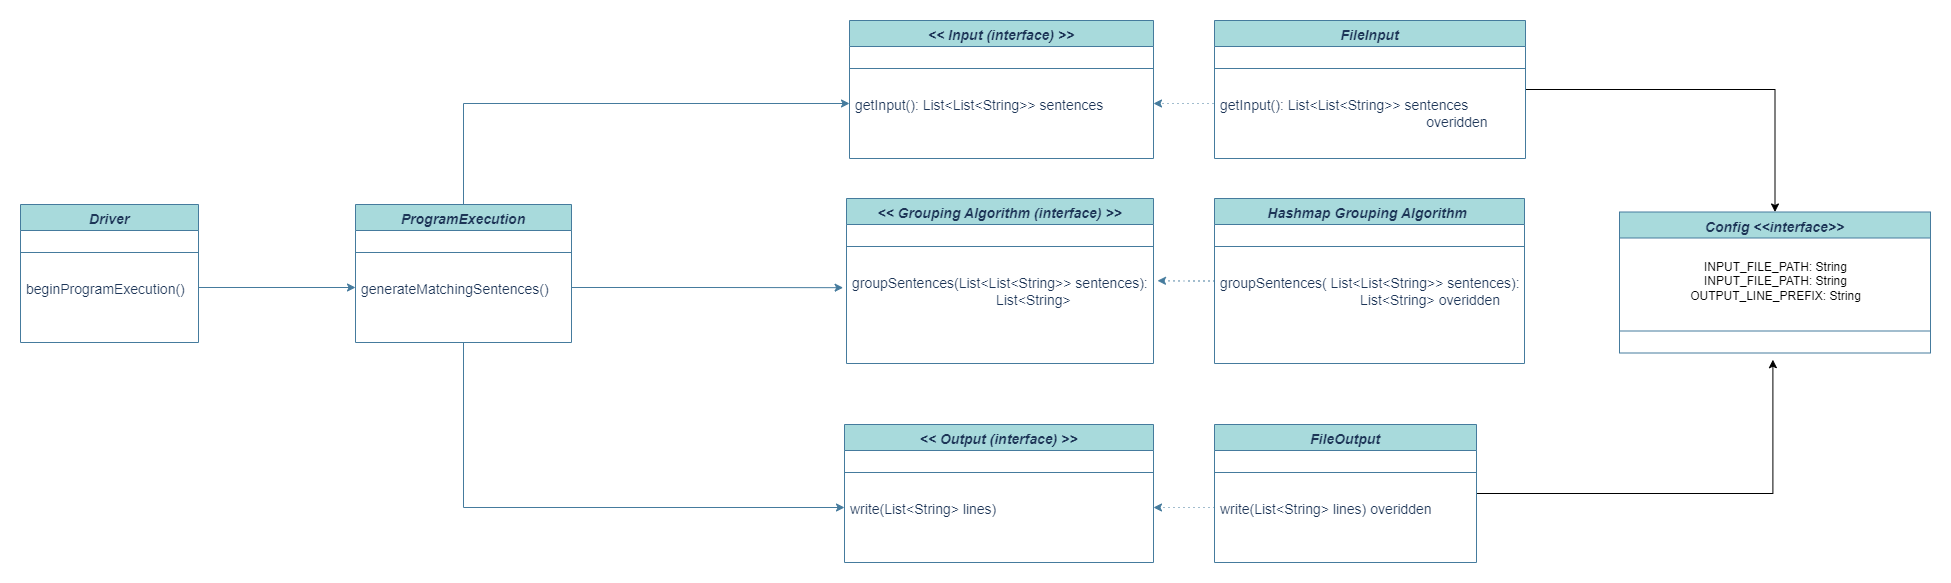

The diagram above was exported from draw.io. Its source (the exported page's mxGraphModel, read from the mxfile embedded in the PNG):
<mxGraphModel dx="2950" dy="515" grid="0" gridSize="10" guides="1" tooltips="1" connect="1" arrows="1" fold="1" page="1" pageScale="1" pageWidth="1900" pageHeight="1600" math="0" shadow="0">
  <root>
    <mxCell id="WIyWlLk6GJQsqaUBKTNV-0" />
    <mxCell id="WIyWlLk6GJQsqaUBKTNV-1" parent="WIyWlLk6GJQsqaUBKTNV-0" />
    <mxCell id="zkfFHV4jXpPFQw0GAbJ--0" value="Driver&#10;" style="swimlane;fontStyle=3;align=center;verticalAlign=top;childLayout=stackLayout;horizontal=1;startSize=26;horizontalStack=0;resizeParent=1;resizeLast=0;collapsible=1;marginBottom=0;rounded=0;shadow=0;strokeWidth=1;labelBackgroundColor=none;fillColor=#A8DADC;strokeColor=#457B9D;fontColor=#1D3557;fontSize=14;" parent="WIyWlLk6GJQsqaUBKTNV-1" vertex="1">
      <mxGeometry x="-76" y="543" width="178" height="138" as="geometry">
        <mxRectangle x="230" y="140" width="160" height="26" as="alternateBounds" />
      </mxGeometry>
    </mxCell>
    <mxCell id="zkfFHV4jXpPFQw0GAbJ--4" value="" style="line;html=1;strokeWidth=1;align=left;verticalAlign=middle;spacingTop=-1;spacingLeft=3;spacingRight=3;rotatable=0;labelPosition=right;points=[];portConstraint=eastwest;labelBackgroundColor=none;fillColor=#A8DADC;strokeColor=#457B9D;fontColor=#1D3557;" parent="zkfFHV4jXpPFQw0GAbJ--0" vertex="1">
      <mxGeometry y="26" width="178" height="44" as="geometry" />
    </mxCell>
    <mxCell id="zkfFHV4jXpPFQw0GAbJ--5" value="beginProgramExecution()" style="text;align=left;verticalAlign=top;spacingLeft=4;spacingRight=4;overflow=hidden;rotatable=0;points=[[0,0.5],[1,0.5]];portConstraint=eastwest;labelBackgroundColor=none;fontColor=#1D3557;fontSize=14;" parent="zkfFHV4jXpPFQw0GAbJ--0" vertex="1">
      <mxGeometry y="70" width="178" height="26" as="geometry" />
    </mxCell>
    <mxCell id="2AFw0YwEgwHMEvHhC8kW-23" style="edgeStyle=orthogonalEdgeStyle;rounded=0;orthogonalLoop=1;jettySize=auto;html=1;entryX=0;entryY=0.5;entryDx=0;entryDy=0;strokeColor=#457B9D;fontSize=14;fontColor=#1D3557;fillColor=#A8DADC;" parent="WIyWlLk6GJQsqaUBKTNV-1" source="2AFw0YwEgwHMEvHhC8kW-0" target="2AFw0YwEgwHMEvHhC8kW-5" edge="1">
      <mxGeometry relative="1" as="geometry" />
    </mxCell>
    <mxCell id="2AFw0YwEgwHMEvHhC8kW-26" style="edgeStyle=orthogonalEdgeStyle;rounded=0;orthogonalLoop=1;jettySize=auto;html=1;entryX=0;entryY=0.5;entryDx=0;entryDy=0;strokeColor=#457B9D;fontSize=14;fontColor=#1D3557;fillColor=#A8DADC;" parent="WIyWlLk6GJQsqaUBKTNV-1" source="2AFw0YwEgwHMEvHhC8kW-0" target="2AFw0YwEgwHMEvHhC8kW-11" edge="1">
      <mxGeometry relative="1" as="geometry" />
    </mxCell>
    <mxCell id="2AFw0YwEgwHMEvHhC8kW-0" value="ProgramExecution" style="swimlane;fontStyle=3;align=center;verticalAlign=top;childLayout=stackLayout;horizontal=1;startSize=26;horizontalStack=0;resizeParent=1;resizeLast=0;collapsible=1;marginBottom=0;rounded=0;shadow=0;strokeWidth=1;labelBackgroundColor=none;fillColor=#A8DADC;strokeColor=#457B9D;fontColor=#1D3557;fontSize=14;" parent="WIyWlLk6GJQsqaUBKTNV-1" vertex="1">
      <mxGeometry x="259" y="543" width="216" height="138" as="geometry">
        <mxRectangle x="230" y="140" width="160" height="26" as="alternateBounds" />
      </mxGeometry>
    </mxCell>
    <mxCell id="2AFw0YwEgwHMEvHhC8kW-1" value="" style="line;html=1;strokeWidth=1;align=left;verticalAlign=middle;spacingTop=-1;spacingLeft=3;spacingRight=3;rotatable=0;labelPosition=right;points=[];portConstraint=eastwest;labelBackgroundColor=none;fillColor=#A8DADC;strokeColor=#457B9D;fontColor=#1D3557;" parent="2AFw0YwEgwHMEvHhC8kW-0" vertex="1">
      <mxGeometry y="26" width="216" height="44" as="geometry" />
    </mxCell>
    <mxCell id="2AFw0YwEgwHMEvHhC8kW-2" value="generateMatchingSentences()" style="text;align=left;verticalAlign=top;spacingLeft=4;spacingRight=4;overflow=hidden;rotatable=0;points=[[0,0.5],[1,0.5]];portConstraint=eastwest;labelBackgroundColor=none;fontColor=#1D3557;fontSize=14;" parent="2AFw0YwEgwHMEvHhC8kW-0" vertex="1">
      <mxGeometry y="70" width="216" height="26" as="geometry" />
    </mxCell>
    <mxCell id="2AFw0YwEgwHMEvHhC8kW-3" value="&lt;&lt; Input (interface) &gt;&gt;" style="swimlane;fontStyle=3;align=center;verticalAlign=top;childLayout=stackLayout;horizontal=1;startSize=26;horizontalStack=0;resizeParent=1;resizeLast=0;collapsible=1;marginBottom=0;rounded=0;shadow=0;strokeWidth=1;labelBackgroundColor=none;fillColor=#A8DADC;strokeColor=#457B9D;fontColor=#1D3557;fontSize=14;" parent="WIyWlLk6GJQsqaUBKTNV-1" vertex="1">
      <mxGeometry x="753" y="359" width="304" height="138" as="geometry">
        <mxRectangle x="230" y="140" width="160" height="26" as="alternateBounds" />
      </mxGeometry>
    </mxCell>
    <mxCell id="2AFw0YwEgwHMEvHhC8kW-4" value="" style="line;html=1;strokeWidth=1;align=left;verticalAlign=middle;spacingTop=-1;spacingLeft=3;spacingRight=3;rotatable=0;labelPosition=right;points=[];portConstraint=eastwest;labelBackgroundColor=none;fillColor=#A8DADC;strokeColor=#457B9D;fontColor=#1D3557;" parent="2AFw0YwEgwHMEvHhC8kW-3" vertex="1">
      <mxGeometry y="26" width="304" height="44" as="geometry" />
    </mxCell>
    <mxCell id="2AFw0YwEgwHMEvHhC8kW-5" value="getInput(): List&lt;List&lt;String&gt;&gt; sentences" style="text;align=left;verticalAlign=top;spacingLeft=4;spacingRight=4;overflow=hidden;rotatable=0;points=[[0,0.5],[1,0.5]];portConstraint=eastwest;labelBackgroundColor=none;fontColor=#1D3557;fontSize=14;" parent="2AFw0YwEgwHMEvHhC8kW-3" vertex="1">
      <mxGeometry y="70" width="304" height="26" as="geometry" />
    </mxCell>
    <mxCell id="2AFw0YwEgwHMEvHhC8kW-6" value="&lt;&lt; Grouping Algorithm (interface) &gt;&gt;" style="swimlane;fontStyle=3;align=center;verticalAlign=top;childLayout=stackLayout;horizontal=1;startSize=26;horizontalStack=0;resizeParent=1;resizeLast=0;collapsible=1;marginBottom=0;rounded=0;shadow=0;strokeWidth=1;labelBackgroundColor=none;fillColor=#A8DADC;strokeColor=#457B9D;fontColor=#1D3557;fontSize=14;" parent="WIyWlLk6GJQsqaUBKTNV-1" vertex="1">
      <mxGeometry x="750" y="537" width="307" height="165" as="geometry">
        <mxRectangle x="230" y="140" width="160" height="26" as="alternateBounds" />
      </mxGeometry>
    </mxCell>
    <mxCell id="2AFw0YwEgwHMEvHhC8kW-7" value="" style="line;html=1;strokeWidth=1;align=left;verticalAlign=middle;spacingTop=-1;spacingLeft=3;spacingRight=3;rotatable=0;labelPosition=right;points=[];portConstraint=eastwest;labelBackgroundColor=none;fillColor=#A8DADC;strokeColor=#457B9D;fontColor=#1D3557;" parent="2AFw0YwEgwHMEvHhC8kW-6" vertex="1">
      <mxGeometry y="26" width="307" height="44" as="geometry" />
    </mxCell>
    <mxCell id="2AFw0YwEgwHMEvHhC8kW-8" value="groupSentences(List&lt;List&lt;String&gt;&gt; sentences): &#10;                                     List&lt;String&gt;" style="text;align=left;verticalAlign=top;spacingLeft=4;spacingRight=4;overflow=hidden;rotatable=0;points=[[0,0.5],[1,0.5]];portConstraint=eastwest;labelBackgroundColor=none;fontColor=#1D3557;fontSize=14;" parent="2AFw0YwEgwHMEvHhC8kW-6" vertex="1">
      <mxGeometry y="70" width="307" height="52" as="geometry" />
    </mxCell>
    <mxCell id="2AFw0YwEgwHMEvHhC8kW-9" value="&lt;&lt; Output (interface) &gt;&gt;" style="swimlane;fontStyle=3;align=center;verticalAlign=top;childLayout=stackLayout;horizontal=1;startSize=26;horizontalStack=0;resizeParent=1;resizeLast=0;collapsible=1;marginBottom=0;rounded=0;shadow=0;strokeWidth=1;labelBackgroundColor=none;fillColor=#A8DADC;strokeColor=#457B9D;fontColor=#1D3557;fontSize=14;" parent="WIyWlLk6GJQsqaUBKTNV-1" vertex="1">
      <mxGeometry x="748" y="763" width="309" height="138" as="geometry">
        <mxRectangle x="230" y="140" width="160" height="26" as="alternateBounds" />
      </mxGeometry>
    </mxCell>
    <mxCell id="2AFw0YwEgwHMEvHhC8kW-10" value="" style="line;html=1;strokeWidth=1;align=left;verticalAlign=middle;spacingTop=-1;spacingLeft=3;spacingRight=3;rotatable=0;labelPosition=right;points=[];portConstraint=eastwest;labelBackgroundColor=none;fillColor=#A8DADC;strokeColor=#457B9D;fontColor=#1D3557;" parent="2AFw0YwEgwHMEvHhC8kW-9" vertex="1">
      <mxGeometry y="26" width="309" height="44" as="geometry" />
    </mxCell>
    <mxCell id="2AFw0YwEgwHMEvHhC8kW-11" value="write(List&lt;String&gt; lines)" style="text;align=left;verticalAlign=top;spacingLeft=4;spacingRight=4;overflow=hidden;rotatable=0;points=[[0,0.5],[1,0.5]];portConstraint=eastwest;labelBackgroundColor=none;fontColor=#1D3557;fontSize=14;" parent="2AFw0YwEgwHMEvHhC8kW-9" vertex="1">
      <mxGeometry y="70" width="309" height="26" as="geometry" />
    </mxCell>
    <mxCell id="2AFw0YwEgwHMEvHhC8kW-27" style="edgeStyle=orthogonalEdgeStyle;rounded=0;orthogonalLoop=1;jettySize=auto;html=1;entryX=1;entryY=0.5;entryDx=0;entryDy=0;strokeColor=#457B9D;fontSize=14;fontColor=#1D3557;fillColor=#A8DADC;dashed=1;dashPattern=1 4;strokeWidth=1;exitX=0;exitY=0.5;exitDx=0;exitDy=0;" parent="WIyWlLk6GJQsqaUBKTNV-1" source="2AFw0YwEgwHMEvHhC8kW-14" target="2AFw0YwEgwHMEvHhC8kW-5" edge="1">
      <mxGeometry relative="1" as="geometry">
        <Array as="points">
          <mxPoint x="1118" y="442" />
        </Array>
      </mxGeometry>
    </mxCell>
    <mxCell id="qVfJcYZrbNWeJcJ-QzWO-8" style="edgeStyle=orthogonalEdgeStyle;rounded=0;orthogonalLoop=1;jettySize=auto;html=1;entryX=0.5;entryY=0;entryDx=0;entryDy=0;fontSize=13;" edge="1" parent="WIyWlLk6GJQsqaUBKTNV-1" source="2AFw0YwEgwHMEvHhC8kW-12" target="qVfJcYZrbNWeJcJ-QzWO-4">
      <mxGeometry relative="1" as="geometry" />
    </mxCell>
    <mxCell id="2AFw0YwEgwHMEvHhC8kW-12" value="FileInput" style="swimlane;fontStyle=3;align=center;verticalAlign=top;childLayout=stackLayout;horizontal=1;startSize=26;horizontalStack=0;resizeParent=1;resizeLast=0;collapsible=1;marginBottom=0;rounded=0;shadow=0;strokeWidth=1;labelBackgroundColor=none;fillColor=#A8DADC;strokeColor=#457B9D;fontColor=#1D3557;fontSize=14;" parent="WIyWlLk6GJQsqaUBKTNV-1" vertex="1">
      <mxGeometry x="1118" y="359" width="311" height="138" as="geometry">
        <mxRectangle x="230" y="140" width="160" height="26" as="alternateBounds" />
      </mxGeometry>
    </mxCell>
    <mxCell id="2AFw0YwEgwHMEvHhC8kW-13" value="" style="line;html=1;strokeWidth=1;align=left;verticalAlign=middle;spacingTop=-1;spacingLeft=3;spacingRight=3;rotatable=0;labelPosition=right;points=[];portConstraint=eastwest;labelBackgroundColor=none;fillColor=#A8DADC;strokeColor=#457B9D;fontColor=#1D3557;" parent="2AFw0YwEgwHMEvHhC8kW-12" vertex="1">
      <mxGeometry y="26" width="311" height="44" as="geometry" />
    </mxCell>
    <mxCell id="2AFw0YwEgwHMEvHhC8kW-14" value="getInput(): List&lt;List&lt;String&gt;&gt; sentences&#10;                                                     overidden  " style="text;align=left;verticalAlign=top;spacingLeft=4;spacingRight=4;overflow=hidden;rotatable=0;points=[[0,0.5],[1,0.5]];portConstraint=eastwest;labelBackgroundColor=none;fontColor=#1D3557;fontSize=14;" parent="2AFw0YwEgwHMEvHhC8kW-12" vertex="1">
      <mxGeometry y="70" width="311" height="44" as="geometry" />
    </mxCell>
    <mxCell id="qVfJcYZrbNWeJcJ-QzWO-9" style="edgeStyle=orthogonalEdgeStyle;rounded=0;orthogonalLoop=1;jettySize=auto;html=1;fontSize=13;" edge="1" parent="WIyWlLk6GJQsqaUBKTNV-1" source="2AFw0YwEgwHMEvHhC8kW-15">
      <mxGeometry relative="1" as="geometry">
        <mxPoint x="1676.4000244140625" y="698.2000427246094" as="targetPoint" />
      </mxGeometry>
    </mxCell>
    <mxCell id="2AFw0YwEgwHMEvHhC8kW-15" value="FileOutput" style="swimlane;fontStyle=3;align=center;verticalAlign=top;childLayout=stackLayout;horizontal=1;startSize=26;horizontalStack=0;resizeParent=1;resizeLast=0;collapsible=1;marginBottom=0;rounded=0;shadow=0;strokeWidth=1;labelBackgroundColor=none;fillColor=#A8DADC;strokeColor=#457B9D;fontColor=#1D3557;fontSize=14;" parent="WIyWlLk6GJQsqaUBKTNV-1" vertex="1">
      <mxGeometry x="1118" y="763" width="262" height="138" as="geometry">
        <mxRectangle x="230" y="140" width="160" height="26" as="alternateBounds" />
      </mxGeometry>
    </mxCell>
    <mxCell id="2AFw0YwEgwHMEvHhC8kW-16" value="" style="line;html=1;strokeWidth=1;align=left;verticalAlign=middle;spacingTop=-1;spacingLeft=3;spacingRight=3;rotatable=0;labelPosition=right;points=[];portConstraint=eastwest;labelBackgroundColor=none;fillColor=#A8DADC;strokeColor=#457B9D;fontColor=#1D3557;" parent="2AFw0YwEgwHMEvHhC8kW-15" vertex="1">
      <mxGeometry y="26" width="262" height="44" as="geometry" />
    </mxCell>
    <mxCell id="2AFw0YwEgwHMEvHhC8kW-22" value="write(List&lt;String&gt; lines) overidden" style="text;align=left;verticalAlign=top;spacingLeft=4;spacingRight=4;overflow=hidden;rotatable=0;points=[[0,0.5],[1,0.5]];portConstraint=eastwest;labelBackgroundColor=none;fontColor=#1D3557;fontSize=14;" parent="2AFw0YwEgwHMEvHhC8kW-15" vertex="1">
      <mxGeometry y="70" width="262" height="26" as="geometry" />
    </mxCell>
    <mxCell id="2AFw0YwEgwHMEvHhC8kW-28" style="edgeStyle=orthogonalEdgeStyle;rounded=0;orthogonalLoop=1;jettySize=auto;html=1;entryX=1.013;entryY=0.235;entryDx=0;entryDy=0;entryPerimeter=0;dashed=1;dashPattern=1 4;strokeColor=#457B9D;strokeWidth=1;fontSize=14;fontColor=#1D3557;fillColor=#A8DADC;" parent="WIyWlLk6GJQsqaUBKTNV-1" source="2AFw0YwEgwHMEvHhC8kW-18" target="2AFw0YwEgwHMEvHhC8kW-8" edge="1">
      <mxGeometry relative="1" as="geometry" />
    </mxCell>
    <mxCell id="2AFw0YwEgwHMEvHhC8kW-18" value="Hashmap Grouping Algorithm " style="swimlane;fontStyle=3;align=center;verticalAlign=top;childLayout=stackLayout;horizontal=1;startSize=26;horizontalStack=0;resizeParent=1;resizeLast=0;collapsible=1;marginBottom=0;rounded=0;shadow=0;strokeWidth=1;labelBackgroundColor=none;fillColor=#A8DADC;strokeColor=#457B9D;fontColor=#1D3557;fontSize=14;" parent="WIyWlLk6GJQsqaUBKTNV-1" vertex="1">
      <mxGeometry x="1118" y="537" width="310" height="165" as="geometry">
        <mxRectangle x="230" y="140" width="160" height="26" as="alternateBounds" />
      </mxGeometry>
    </mxCell>
    <mxCell id="2AFw0YwEgwHMEvHhC8kW-19" value="" style="line;html=1;strokeWidth=1;align=left;verticalAlign=middle;spacingTop=-1;spacingLeft=3;spacingRight=3;rotatable=0;labelPosition=right;points=[];portConstraint=eastwest;labelBackgroundColor=none;fillColor=#A8DADC;strokeColor=#457B9D;fontColor=#1D3557;" parent="2AFw0YwEgwHMEvHhC8kW-18" vertex="1">
      <mxGeometry y="26" width="310" height="44" as="geometry" />
    </mxCell>
    <mxCell id="2AFw0YwEgwHMEvHhC8kW-21" value="groupSentences( List&lt;List&lt;String&gt;&gt; sentences): &#10;                                    List&lt;String&gt; overidden" style="text;align=left;verticalAlign=top;spacingLeft=4;spacingRight=4;overflow=hidden;rotatable=0;points=[[0,0.5],[1,0.5]];portConstraint=eastwest;labelBackgroundColor=none;fontColor=#1D3557;fontSize=14;fontStyle=0" parent="2AFw0YwEgwHMEvHhC8kW-18" vertex="1">
      <mxGeometry y="70" width="310" height="52" as="geometry" />
    </mxCell>
    <mxCell id="2AFw0YwEgwHMEvHhC8kW-24" style="edgeStyle=orthogonalEdgeStyle;rounded=0;orthogonalLoop=1;jettySize=auto;html=1;exitX=1;exitY=0.5;exitDx=0;exitDy=0;entryX=-0.011;entryY=0.369;entryDx=0;entryDy=0;entryPerimeter=0;strokeColor=#457B9D;fontSize=14;fontColor=#1D3557;fillColor=#A8DADC;" parent="WIyWlLk6GJQsqaUBKTNV-1" source="2AFw0YwEgwHMEvHhC8kW-2" target="2AFw0YwEgwHMEvHhC8kW-8" edge="1">
      <mxGeometry relative="1" as="geometry" />
    </mxCell>
    <mxCell id="2AFw0YwEgwHMEvHhC8kW-30" style="edgeStyle=orthogonalEdgeStyle;rounded=0;orthogonalLoop=1;jettySize=auto;html=1;entryX=1;entryY=0.5;entryDx=0;entryDy=0;dashed=1;dashPattern=1 4;strokeColor=#457B9D;strokeWidth=1;fontSize=14;fontColor=#1D3557;fillColor=#A8DADC;" parent="WIyWlLk6GJQsqaUBKTNV-1" source="2AFw0YwEgwHMEvHhC8kW-22" target="2AFw0YwEgwHMEvHhC8kW-11" edge="1">
      <mxGeometry relative="1" as="geometry" />
    </mxCell>
    <mxCell id="2AFw0YwEgwHMEvHhC8kW-31" style="edgeStyle=orthogonalEdgeStyle;rounded=0;orthogonalLoop=1;jettySize=auto;html=1;entryX=0;entryY=0.5;entryDx=0;entryDy=0;strokeColor=#457B9D;strokeWidth=1;fontSize=14;fontColor=#1D3557;fillColor=#A8DADC;" parent="WIyWlLk6GJQsqaUBKTNV-1" source="zkfFHV4jXpPFQw0GAbJ--5" target="2AFw0YwEgwHMEvHhC8kW-2" edge="1">
      <mxGeometry relative="1" as="geometry" />
    </mxCell>
    <mxCell id="qVfJcYZrbNWeJcJ-QzWO-4" value="Config &lt;&lt;interface&gt;&gt;" style="swimlane;fontStyle=3;align=center;verticalAlign=top;childLayout=stackLayout;horizontal=1;startSize=26;horizontalStack=0;resizeParent=1;resizeLast=0;collapsible=1;marginBottom=0;rounded=0;shadow=0;strokeWidth=1;labelBackgroundColor=none;fillColor=#A8DADC;strokeColor=#457B9D;fontColor=#1D3557;fontSize=14;" vertex="1" parent="WIyWlLk6GJQsqaUBKTNV-1">
      <mxGeometry x="1523" y="550.5" width="311" height="141" as="geometry">
        <mxRectangle x="230" y="140" width="160" height="26" as="alternateBounds" />
      </mxGeometry>
    </mxCell>
    <mxCell id="qVfJcYZrbNWeJcJ-QzWO-7" value="&lt;span style=&quot;font-size: 13px;&quot;&gt;&lt;br&gt;&lt;/span&gt;INPUT_FILE_PATH: String&lt;br&gt;INPUT_FILE_PATH: String&lt;br&gt;OUTPUT_LINE_PREFIX: String" style="text;html=1;align=center;verticalAlign=middle;resizable=0;points=[];autosize=1;strokeColor=none;fillColor=none;" vertex="1" parent="qVfJcYZrbNWeJcJ-QzWO-4">
      <mxGeometry y="26" width="311" height="71" as="geometry" />
    </mxCell>
    <mxCell id="qVfJcYZrbNWeJcJ-QzWO-5" value="" style="line;html=1;strokeWidth=1;align=left;verticalAlign=middle;spacingTop=-1;spacingLeft=3;spacingRight=3;rotatable=0;labelPosition=right;points=[];portConstraint=eastwest;labelBackgroundColor=none;fillColor=#A8DADC;strokeColor=#457B9D;fontColor=#1D3557;" vertex="1" parent="qVfJcYZrbNWeJcJ-QzWO-4">
      <mxGeometry y="97" width="311" height="44" as="geometry" />
    </mxCell>
  </root>
</mxGraphModel>